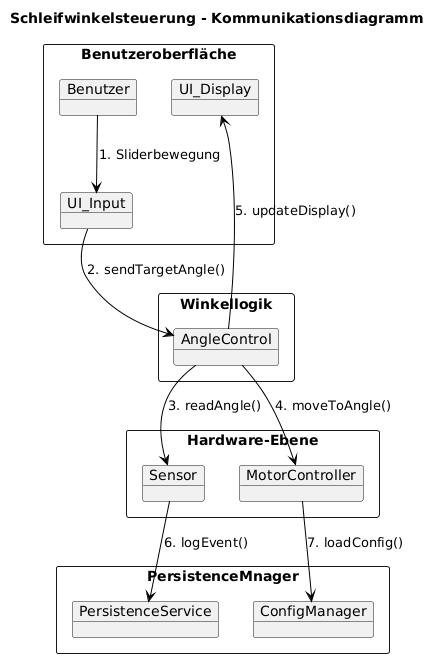

The diagram above was rendered by PlantUML. Its source (embedded in the PNG):
@startuml
title Schleifwinkelsteuerung - Kommunikationsdiagramm

' Gruppierung nach logischen Ebenen
rectangle "Benutzeroberfläche" {
    object "Benutzer" as User
    object "UI_Input"
    object "UI_Display"
}

rectangle "Winkellogik" {
    object "AngleControl"
}

rectangle "Hardware-Ebene" {
    object "Sensor"
    object "MotorController"
}

rectangle "PersistenceMnager" {
    object "ConfigManager"
    object "PersistenceService"

}

' Hauptkommunikation
User -[#000]-> "UI_Input" : 1. Sliderbewegung
"UI_Input" -[#000]-> "AngleControl" : 2. sendTargetAngle()
"AngleControl" -[#000]-> "Sensor" : 3. readAngle()
"AngleControl" -[#000]-> "MotorController" : 4. moveToAngle()
"AngleControl" -[#000]-> "UI_Display" : 5. updateDisplay()
"Sensor" -[#000]-> "PersistenceService" : 6. logEvent()
"MotorController" -[#000]-> "ConfigManager" : 7. loadConfig()
@enduml